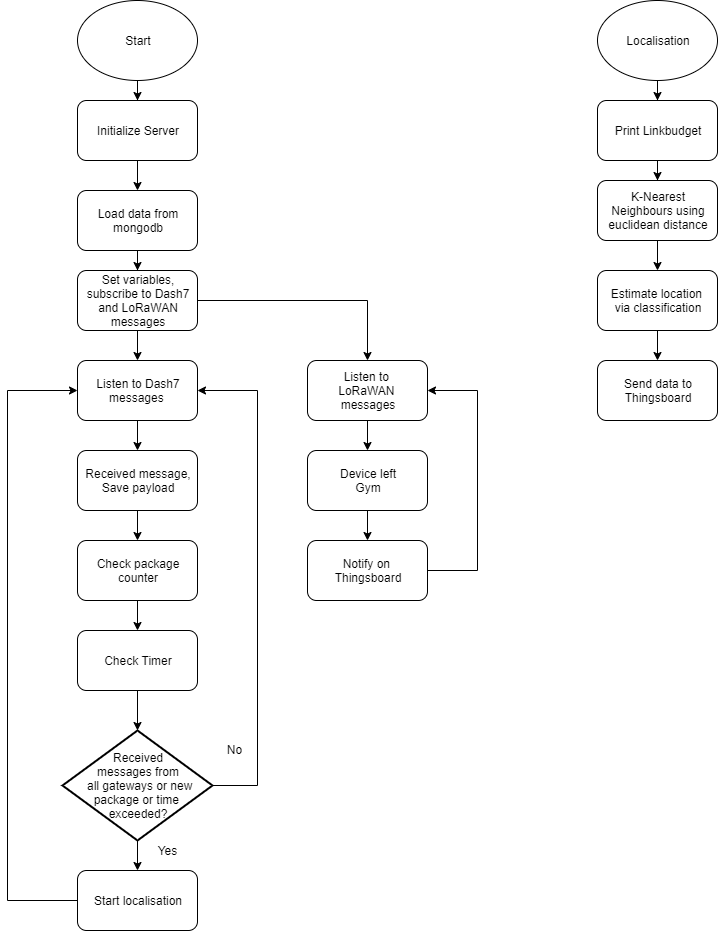

The diagram above was exported from draw.io. Its source (the exported page's mxGraphModel, read from the mxfile embedded in the PNG):
<mxGraphModel dx="868" dy="433" grid="1" gridSize="10" guides="1" tooltips="1" connect="1" arrows="1" fold="1" page="1" pageScale="1" pageWidth="1100" pageHeight="850" background="#ffffff" math="0" shadow="0">
  <root>
    <mxCell id="0" />
    <mxCell id="1" parent="0" />
    <mxCell id="JPamM8vh0fpHlFjJMWdy-11" value="" style="edgeStyle=orthogonalEdgeStyle;rounded=0;orthogonalLoop=1;jettySize=auto;html=1;" parent="1" source="JPamM8vh0fpHlFjJMWdy-3" target="JPamM8vh0fpHlFjJMWdy-4" edge="1">
      <mxGeometry relative="1" as="geometry" />
    </mxCell>
    <mxCell id="JPamM8vh0fpHlFjJMWdy-3" value="Initialize Server" style="rounded=1;whiteSpace=wrap;html=1;" parent="1" vertex="1">
      <mxGeometry x="220" y="100" width="120" height="60" as="geometry" />
    </mxCell>
    <mxCell id="JPamM8vh0fpHlFjJMWdy-10" value="" style="edgeStyle=orthogonalEdgeStyle;rounded=0;orthogonalLoop=1;jettySize=auto;html=1;" parent="1" source="JPamM8vh0fpHlFjJMWdy-4" target="JPamM8vh0fpHlFjJMWdy-6" edge="1">
      <mxGeometry relative="1" as="geometry" />
    </mxCell>
    <mxCell id="JPamM8vh0fpHlFjJMWdy-4" value="Load data from mongodb" style="rounded=1;whiteSpace=wrap;html=1;" parent="1" vertex="1">
      <mxGeometry x="220" y="190" width="120" height="60" as="geometry" />
    </mxCell>
    <mxCell id="JPamM8vh0fpHlFjJMWdy-9" value="" style="edgeStyle=orthogonalEdgeStyle;rounded=0;orthogonalLoop=1;jettySize=auto;html=1;" parent="1" source="JPamM8vh0fpHlFjJMWdy-6" edge="1">
      <mxGeometry relative="1" as="geometry">
        <mxPoint x="280" y="360" as="targetPoint" />
      </mxGeometry>
    </mxCell>
    <mxCell id="JPamM8vh0fpHlFjJMWdy-44" value="" style="edgeStyle=orthogonalEdgeStyle;rounded=0;orthogonalLoop=1;jettySize=auto;html=1;entryX=0.5;entryY=0;entryDx=0;entryDy=0;" parent="1" source="JPamM8vh0fpHlFjJMWdy-6" target="JPamM8vh0fpHlFjJMWdy-43" edge="1">
      <mxGeometry relative="1" as="geometry" />
    </mxCell>
    <mxCell id="JPamM8vh0fpHlFjJMWdy-6" value="Set variables, subscribe to Dash7 and LoRaWAN messages" style="rounded=1;whiteSpace=wrap;html=1;" parent="1" vertex="1">
      <mxGeometry x="220" y="270" width="120" height="60" as="geometry" />
    </mxCell>
    <mxCell id="JPamM8vh0fpHlFjJMWdy-47" value="" style="edgeStyle=orthogonalEdgeStyle;rounded=0;orthogonalLoop=1;jettySize=auto;html=1;" parent="1" source="JPamM8vh0fpHlFjJMWdy-43" target="JPamM8vh0fpHlFjJMWdy-46" edge="1">
      <mxGeometry relative="1" as="geometry" />
    </mxCell>
    <mxCell id="JPamM8vh0fpHlFjJMWdy-43" value="Listen to&amp;nbsp;&lt;br&gt;LoRaWAN&amp;nbsp;&lt;br&gt;messages" style="rounded=1;whiteSpace=wrap;html=1;" parent="1" vertex="1">
      <mxGeometry x="450" y="360" width="120" height="60" as="geometry" />
    </mxCell>
    <mxCell id="JPamM8vh0fpHlFjJMWdy-18" value="" style="edgeStyle=orthogonalEdgeStyle;rounded=0;orthogonalLoop=1;jettySize=auto;html=1;" parent="1" source="JPamM8vh0fpHlFjJMWdy-12" target="JPamM8vh0fpHlFjJMWdy-17" edge="1">
      <mxGeometry relative="1" as="geometry" />
    </mxCell>
    <mxCell id="JPamM8vh0fpHlFjJMWdy-12" value="Listen to Dash7 messages&amp;nbsp;" style="rounded=1;whiteSpace=wrap;html=1;" parent="1" vertex="1">
      <mxGeometry x="220" y="360" width="120" height="60" as="geometry" />
    </mxCell>
    <mxCell id="JPamM8vh0fpHlFjJMWdy-15" style="edgeStyle=orthogonalEdgeStyle;rounded=0;orthogonalLoop=1;jettySize=auto;html=1;entryX=1;entryY=0.5;entryDx=0;entryDy=0;exitX=1;exitY=0.5;exitDx=0;exitDy=0;exitPerimeter=0;" parent="1" source="JPamM8vh0fpHlFjJMWdy-13" target="JPamM8vh0fpHlFjJMWdy-12" edge="1">
      <mxGeometry relative="1" as="geometry">
        <mxPoint x="430" y="380" as="targetPoint" />
        <Array as="points">
          <mxPoint x="400" y="785" />
          <mxPoint x="400" y="390" />
        </Array>
      </mxGeometry>
    </mxCell>
    <mxCell id="JPamM8vh0fpHlFjJMWdy-16" value="No" style="text;html=1;align=center;verticalAlign=middle;resizable=0;points=[];labelBackgroundColor=#ffffff;" parent="JPamM8vh0fpHlFjJMWdy-15" vertex="1" connectable="0">
      <mxGeometry x="-0.6512" y="1" relative="1" as="geometry">
        <mxPoint x="-22.5" y="5.83" as="offset" />
      </mxGeometry>
    </mxCell>
    <mxCell id="JPamM8vh0fpHlFjJMWdy-27" value="" style="edgeStyle=orthogonalEdgeStyle;rounded=0;orthogonalLoop=1;jettySize=auto;html=1;" parent="1" source="JPamM8vh0fpHlFjJMWdy-13" target="JPamM8vh0fpHlFjJMWdy-26" edge="1">
      <mxGeometry relative="1" as="geometry" />
    </mxCell>
    <mxCell id="JPamM8vh0fpHlFjJMWdy-13" value="&lt;font style=&quot;font-size: 12px&quot;&gt;Received&lt;br&gt;messages from&lt;br&gt;&amp;nbsp;all gateways or new&lt;br&gt;package or time &lt;br&gt;exceeded?&lt;/font&gt;" style="strokeWidth=2;html=1;shape=mxgraph.flowchart.decision;whiteSpace=wrap;" parent="1" vertex="1">
      <mxGeometry x="205" y="730" width="150" height="110" as="geometry" />
    </mxCell>
    <mxCell id="JPamM8vh0fpHlFjJMWdy-28" value="" style="edgeStyle=orthogonalEdgeStyle;rounded=0;orthogonalLoop=1;jettySize=auto;html=1;" parent="1" source="JPamM8vh0fpHlFjJMWdy-17" target="JPamM8vh0fpHlFjJMWdy-25" edge="1">
      <mxGeometry relative="1" as="geometry" />
    </mxCell>
    <mxCell id="JPamM8vh0fpHlFjJMWdy-17" value="Received message,&lt;br&gt;Save payload" style="rounded=1;whiteSpace=wrap;html=1;" parent="1" vertex="1">
      <mxGeometry x="220" y="450" width="120" height="60" as="geometry" />
    </mxCell>
    <mxCell id="JPamM8vh0fpHlFjJMWdy-34" value="" style="edgeStyle=orthogonalEdgeStyle;rounded=0;orthogonalLoop=1;jettySize=auto;html=1;" parent="1" source="JPamM8vh0fpHlFjJMWdy-20" target="JPamM8vh0fpHlFjJMWdy-24" edge="1">
      <mxGeometry relative="1" as="geometry" />
    </mxCell>
    <mxCell id="JPamM8vh0fpHlFjJMWdy-20" value="Print Linkbudget" style="rounded=1;whiteSpace=wrap;html=1;" parent="1" vertex="1">
      <mxGeometry x="740" y="100" width="120" height="60" as="geometry" />
    </mxCell>
    <mxCell id="JPamM8vh0fpHlFjJMWdy-23" value="Yes" style="text;html=1;align=center;verticalAlign=middle;resizable=0;points=[];autosize=1;" parent="1" vertex="1">
      <mxGeometry x="290" y="840" width="40" height="20" as="geometry" />
    </mxCell>
    <mxCell id="JPamM8vh0fpHlFjJMWdy-36" value="" style="edgeStyle=orthogonalEdgeStyle;rounded=0;orthogonalLoop=1;jettySize=auto;html=1;" parent="1" source="JPamM8vh0fpHlFjJMWdy-24" target="JPamM8vh0fpHlFjJMWdy-35" edge="1">
      <mxGeometry relative="1" as="geometry" />
    </mxCell>
    <mxCell id="JPamM8vh0fpHlFjJMWdy-24" value="K-Nearest Neighbours using euclidean distance" style="rounded=1;whiteSpace=wrap;html=1;" parent="1" vertex="1">
      <mxGeometry x="740" y="180" width="120" height="60" as="geometry" />
    </mxCell>
    <mxCell id="HbxZwSCmES7qbTGHgqKt-2" value="" style="edgeStyle=orthogonalEdgeStyle;rounded=0;orthogonalLoop=1;jettySize=auto;html=1;" parent="1" source="JPamM8vh0fpHlFjJMWdy-25" target="HbxZwSCmES7qbTGHgqKt-1" edge="1">
      <mxGeometry relative="1" as="geometry" />
    </mxCell>
    <mxCell id="JPamM8vh0fpHlFjJMWdy-25" value="Check package&lt;br&gt;counter" style="rounded=1;whiteSpace=wrap;html=1;" parent="1" vertex="1">
      <mxGeometry x="220" y="540" width="120" height="60" as="geometry" />
    </mxCell>
    <mxCell id="JPamM8vh0fpHlFjJMWdy-33" value="" style="edgeStyle=orthogonalEdgeStyle;rounded=0;orthogonalLoop=1;jettySize=auto;html=1;entryX=0;entryY=0.5;entryDx=0;entryDy=0;" parent="1" source="JPamM8vh0fpHlFjJMWdy-26" target="JPamM8vh0fpHlFjJMWdy-12" edge="1">
      <mxGeometry relative="1" as="geometry">
        <mxPoint x="140" y="390" as="targetPoint" />
        <Array as="points">
          <mxPoint x="150" y="900" />
          <mxPoint x="150" y="390" />
        </Array>
      </mxGeometry>
    </mxCell>
    <mxCell id="JPamM8vh0fpHlFjJMWdy-26" value="Start localisation" style="rounded=1;whiteSpace=wrap;html=1;" parent="1" vertex="1">
      <mxGeometry x="220" y="870" width="120" height="60" as="geometry" />
    </mxCell>
    <mxCell id="JPamM8vh0fpHlFjJMWdy-38" value="" style="edgeStyle=orthogonalEdgeStyle;rounded=0;orthogonalLoop=1;jettySize=auto;html=1;" parent="1" source="JPamM8vh0fpHlFjJMWdy-35" target="JPamM8vh0fpHlFjJMWdy-37" edge="1">
      <mxGeometry relative="1" as="geometry" />
    </mxCell>
    <mxCell id="JPamM8vh0fpHlFjJMWdy-35" value="Estimate location &lt;br&gt;via classification" style="rounded=1;whiteSpace=wrap;html=1;" parent="1" vertex="1">
      <mxGeometry x="740" y="270" width="120" height="60" as="geometry" />
    </mxCell>
    <mxCell id="JPamM8vh0fpHlFjJMWdy-37" value="Send data to Thingsboard" style="rounded=1;whiteSpace=wrap;html=1;" parent="1" vertex="1">
      <mxGeometry x="740" y="360" width="120" height="60" as="geometry" />
    </mxCell>
    <mxCell id="JPamM8vh0fpHlFjJMWdy-40" value="" style="edgeStyle=orthogonalEdgeStyle;rounded=0;orthogonalLoop=1;jettySize=auto;html=1;" parent="1" source="JPamM8vh0fpHlFjJMWdy-39" target="JPamM8vh0fpHlFjJMWdy-3" edge="1">
      <mxGeometry relative="1" as="geometry" />
    </mxCell>
    <mxCell id="JPamM8vh0fpHlFjJMWdy-39" value="Start" style="ellipse;whiteSpace=wrap;html=1;" parent="1" vertex="1">
      <mxGeometry x="220" width="120" height="80" as="geometry" />
    </mxCell>
    <mxCell id="JPamM8vh0fpHlFjJMWdy-42" value="" style="edgeStyle=orthogonalEdgeStyle;rounded=0;orthogonalLoop=1;jettySize=auto;html=1;" parent="1" source="JPamM8vh0fpHlFjJMWdy-41" target="JPamM8vh0fpHlFjJMWdy-20" edge="1">
      <mxGeometry relative="1" as="geometry" />
    </mxCell>
    <mxCell id="JPamM8vh0fpHlFjJMWdy-41" value="Localisation" style="ellipse;whiteSpace=wrap;html=1;" parent="1" vertex="1">
      <mxGeometry x="740" width="120" height="80" as="geometry" />
    </mxCell>
    <mxCell id="JPamM8vh0fpHlFjJMWdy-49" value="" style="edgeStyle=orthogonalEdgeStyle;rounded=0;orthogonalLoop=1;jettySize=auto;html=1;" parent="1" source="JPamM8vh0fpHlFjJMWdy-46" target="JPamM8vh0fpHlFjJMWdy-48" edge="1">
      <mxGeometry relative="1" as="geometry" />
    </mxCell>
    <mxCell id="JPamM8vh0fpHlFjJMWdy-46" value="Device left&lt;br&gt;Gym" style="rounded=1;whiteSpace=wrap;html=1;" parent="1" vertex="1">
      <mxGeometry x="450" y="450" width="120" height="60" as="geometry" />
    </mxCell>
    <mxCell id="JPamM8vh0fpHlFjJMWdy-53" value="" style="edgeStyle=orthogonalEdgeStyle;rounded=0;orthogonalLoop=1;jettySize=auto;html=1;entryX=1;entryY=0.5;entryDx=0;entryDy=0;" parent="1" source="JPamM8vh0fpHlFjJMWdy-48" target="JPamM8vh0fpHlFjJMWdy-43" edge="1">
      <mxGeometry relative="1" as="geometry">
        <mxPoint x="670" y="380" as="targetPoint" />
        <Array as="points">
          <mxPoint x="620" y="570" />
          <mxPoint x="620" y="390" />
        </Array>
      </mxGeometry>
    </mxCell>
    <mxCell id="JPamM8vh0fpHlFjJMWdy-48" value="Notify on&amp;nbsp;&lt;br&gt;Thingsboard" style="rounded=1;whiteSpace=wrap;html=1;" parent="1" vertex="1">
      <mxGeometry x="450" y="540" width="120" height="60" as="geometry" />
    </mxCell>
    <mxCell id="HbxZwSCmES7qbTGHgqKt-3" value="" style="edgeStyle=orthogonalEdgeStyle;rounded=0;orthogonalLoop=1;jettySize=auto;html=1;" parent="1" source="HbxZwSCmES7qbTGHgqKt-1" target="JPamM8vh0fpHlFjJMWdy-13" edge="1">
      <mxGeometry relative="1" as="geometry" />
    </mxCell>
    <mxCell id="HbxZwSCmES7qbTGHgqKt-1" value="Check Timer" style="rounded=1;whiteSpace=wrap;html=1;" parent="1" vertex="1">
      <mxGeometry x="220" y="630" width="120" height="60" as="geometry" />
    </mxCell>
  </root>
</mxGraphModel>